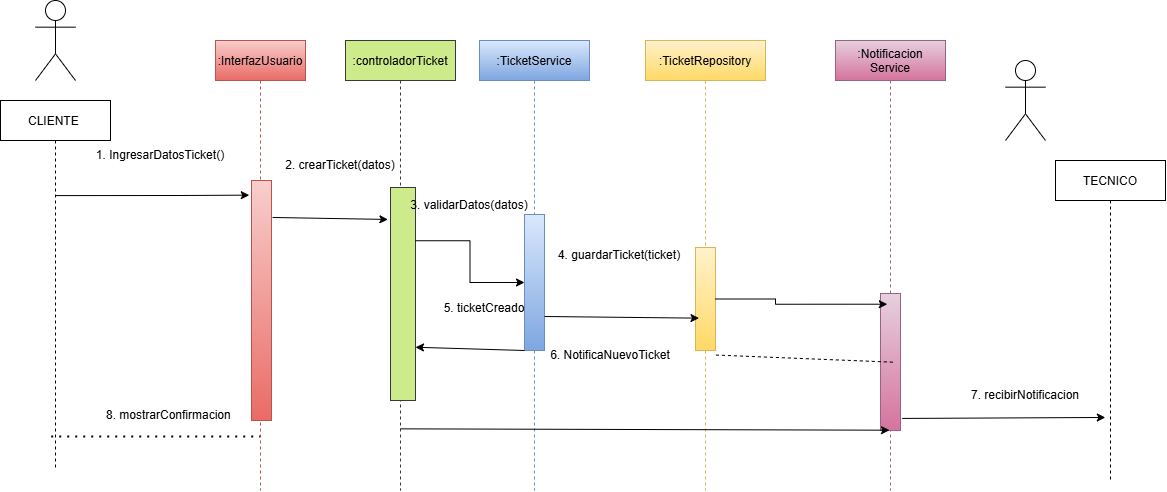

The diagram above was exported from draw.io. Its source (the exported page's mxGraphModel, read from the mxfile embedded in the PNG):
<mxGraphModel dx="2290" dy="1215" grid="1" gridSize="10" guides="1" tooltips="1" connect="1" arrows="1" fold="1" page="1" pageScale="1" pageWidth="827" pageHeight="1169" math="0" shadow="0">
  <root>
    <mxCell id="0" />
    <mxCell id="1" parent="0" />
    <mxCell id="GBUUI104Ac6kqKeloL1n-1" parent="1" style="shape=umlLifeline;" value="CLIENTE " vertex="1">
      <mxGeometry height="370" width="110" x="5" y="120" as="geometry" />
    </mxCell>
    <mxCell id="GBUUI104Ac6kqKeloL1n-2" parent="1" style="shape=umlLifeline;fillColor=#f8cecc;gradientColor=#ea6b66;strokeColor=#b85450;" value=":InterfazUsuario" vertex="1">
      <mxGeometry height="450" width="90" x="220" y="60" as="geometry" />
    </mxCell>
    <mxCell id="GBUUI104Ac6kqKeloL1n-3" parent="1" style="shape=umlLifeline;fillColor=#cdeb8b;strokeColor=#36393d;" value=":controladorTicket" vertex="1">
      <mxGeometry height="450" width="110" x="350" y="60" as="geometry" />
    </mxCell>
    <mxCell id="GBUUI104Ac6kqKeloL1n-4" parent="1" style="shape=umlActor;" value="" vertex="1">
      <mxGeometry height="80" width="40" x="40" y="20" as="geometry" />
    </mxCell>
    <mxCell id="GBUUI104Ac6kqKeloL1n-8" parent="1" style="shape=umlLifeline;fillColor=#dae8fc;gradientColor=#7ea6e0;strokeColor=#6c8ebf;" value=":TicketService" vertex="1">
      <mxGeometry height="450" width="110" x="484" y="60" as="geometry" />
    </mxCell>
    <mxCell id="GBUUI104Ac6kqKeloL1n-9" parent="1" style="shape=umlLifeline;fillColor=#fff2cc;gradientColor=#ffd966;strokeColor=#d6b656;" value=":TicketRepository" vertex="1">
      <mxGeometry height="450" width="120" x="650" y="60" as="geometry" />
    </mxCell>
    <mxCell id="GBUUI104Ac6kqKeloL1n-10" parent="1" style="shape=umlLifeline;fillColor=#e6d0de;gradientColor=#d5739d;strokeColor=#996185;" value=":Notificacion&#10;Service" vertex="1">
      <mxGeometry height="450" width="110" x="840" y="60" as="geometry" />
    </mxCell>
    <mxCell id="GBUUI104Ac6kqKeloL1n-11" parent="1" style="rounded=0;whiteSpace=wrap;html=1;fillColor=#f8cecc;gradientColor=#ea6b66;strokeColor=#b85450;" value="" vertex="1">
      <mxGeometry height="240" width="20" x="256" y="200" as="geometry" />
    </mxCell>
    <mxCell id="GBUUI104Ac6kqKeloL1n-13" parent="1" style="rounded=0;whiteSpace=wrap;html=1;fillColor=#cdeb8b;strokeColor=#36393d;" value="" vertex="1">
      <mxGeometry height="213" width="25" x="395" y="207" as="geometry" />
    </mxCell>
    <mxCell id="GBUUI104Ac6kqKeloL1n-14" parent="1" style="rounded=0;whiteSpace=wrap;html=1;fillColor=#dae8fc;strokeColor=#6c8ebf;gradientColor=#7ea6e0;" value="" vertex="1">
      <mxGeometry height="136" width="20" x="529" y="234" as="geometry" />
    </mxCell>
    <mxCell id="GBUUI104Ac6kqKeloL1n-15" parent="1" style="rounded=0;whiteSpace=wrap;html=1;fillColor=#fff2cc;strokeColor=#d6b656;gradientColor=#ffd966;" value="" vertex="1">
      <mxGeometry height="103" width="20" x="700" y="267" as="geometry" />
    </mxCell>
    <mxCell id="GBUUI104Ac6kqKeloL1n-16" parent="1" style="rounded=0;whiteSpace=wrap;html=1;fillColor=#e6d0de;strokeColor=#996185;gradientColor=#d5739d;" value="" vertex="1">
      <mxGeometry height="137" width="20" x="885" y="313" as="geometry" />
    </mxCell>
    <mxCell id="GBUUI104Ac6kqKeloL1n-19" parent="1" style="shape=umlActor;" value="" vertex="1">
      <mxGeometry height="80" width="40" x="1010" y="80" as="geometry" />
    </mxCell>
    <mxCell id="GBUUI104Ac6kqKeloL1n-21" parent="1" style="shape=umlLifeline;" value="TECNICO" vertex="1">
      <mxGeometry height="320" width="110" x="1060" y="180" as="geometry" />
    </mxCell>
    <mxCell id="GBUUI104Ac6kqKeloL1n-26" edge="1" parent="1" source="GBUUI104Ac6kqKeloL1n-1" style="edgeStyle=orthogonalEdgeStyle;rounded=0;orthogonalLoop=1;jettySize=auto;html=1;entryX=-0.112;entryY=0.061;entryDx=0;entryDy=0;entryPerimeter=0;exitX=0.501;exitY=0.257;exitDx=0;exitDy=0;exitPerimeter=0;" target="GBUUI104Ac6kqKeloL1n-11">
      <mxGeometry relative="1" as="geometry" />
    </mxCell>
    <mxCell id="GBUUI104Ac6kqKeloL1n-27" edge="1" parent="1" source="GBUUI104Ac6kqKeloL1n-11" style="endArrow=classic;html=1;rounded=0;exitX=1.052;exitY=0.154;exitDx=0;exitDy=0;exitPerimeter=0;entryX=-0.104;entryY=0.15;entryDx=0;entryDy=0;entryPerimeter=0;" target="GBUUI104Ac6kqKeloL1n-13" value="">
      <mxGeometry height="50" relative="1" width="50" as="geometry">
        <mxPoint x="560" y="280" as="sourcePoint" />
        <mxPoint x="390" y="237" as="targetPoint" />
      </mxGeometry>
    </mxCell>
    <mxCell id="GBUUI104Ac6kqKeloL1n-28" edge="1" parent="1" source="GBUUI104Ac6kqKeloL1n-13" style="edgeStyle=orthogonalEdgeStyle;rounded=0;orthogonalLoop=1;jettySize=auto;html=1;entryX=0;entryY=0.5;entryDx=0;entryDy=0;exitX=1;exitY=0.25;exitDx=0;exitDy=0;" target="GBUUI104Ac6kqKeloL1n-14">
      <mxGeometry relative="1" as="geometry" />
    </mxCell>
    <mxCell id="GBUUI104Ac6kqKeloL1n-29" edge="1" parent="1" source="GBUUI104Ac6kqKeloL1n-14" style="endArrow=classic;html=1;rounded=0;exitX=1;exitY=0.75;exitDx=0;exitDy=0;entryX=0.446;entryY=0.617;entryDx=0;entryDy=0;entryPerimeter=0;" target="GBUUI104Ac6kqKeloL1n-9" value="">
      <mxGeometry height="50" relative="1" width="50" as="geometry">
        <mxPoint x="549" y="285.29" as="sourcePoint" />
        <mxPoint x="706" y="294" as="targetPoint" />
      </mxGeometry>
    </mxCell>
    <mxCell id="GBUUI104Ac6kqKeloL1n-34" edge="1" parent="1" source="GBUUI104Ac6kqKeloL1n-14" style="endArrow=classic;html=1;rounded=0;exitX=0;exitY=1;exitDx=0;exitDy=0;entryX=1;entryY=0.75;entryDx=0;entryDy=0;" target="GBUUI104Ac6kqKeloL1n-13" value="">
      <mxGeometry height="50" relative="1" width="50" as="geometry">
        <mxPoint x="560" y="280" as="sourcePoint" />
        <mxPoint x="408" y="314" as="targetPoint" />
      </mxGeometry>
    </mxCell>
    <mxCell id="GBUUI104Ac6kqKeloL1n-36" parent="1" style="text;html=1;whiteSpace=wrap;strokeColor=none;fillColor=none;align=center;verticalAlign=middle;rounded=0;" value="1. IngresarDatosTicket()" vertex="1">
      <mxGeometry height="30" width="150" x="90" y="160" as="geometry" />
    </mxCell>
    <mxCell id="GBUUI104Ac6kqKeloL1n-37" parent="1" style="text;html=1;whiteSpace=wrap;strokeColor=none;fillColor=none;align=center;verticalAlign=middle;rounded=0;" value="2. crearTicket(datos)" vertex="1">
      <mxGeometry height="30" width="150" x="270" y="170" as="geometry" />
    </mxCell>
    <mxCell id="GBUUI104Ac6kqKeloL1n-39" parent="1" style="text;html=1;whiteSpace=wrap;strokeColor=none;fillColor=none;align=center;verticalAlign=middle;rounded=0;" value="3. validarDatos(datos)" vertex="1">
      <mxGeometry height="30" width="150" x="399" y="210" as="geometry" />
    </mxCell>
    <mxCell id="GBUUI104Ac6kqKeloL1n-40" parent="1" style="text;html=1;whiteSpace=wrap;strokeColor=none;fillColor=none;align=center;verticalAlign=middle;rounded=0;" value="4. guardarTicket(ticket)" vertex="1">
      <mxGeometry height="30" width="150" x="549" y="260" as="geometry" />
    </mxCell>
    <mxCell id="GBUUI104Ac6kqKeloL1n-41" edge="1" parent="1" source="GBUUI104Ac6kqKeloL1n-15" style="edgeStyle=orthogonalEdgeStyle;rounded=0;orthogonalLoop=1;jettySize=auto;html=1;exitX=1;exitY=0.5;exitDx=0;exitDy=0;entryX=0.471;entryY=0.586;entryDx=0;entryDy=0;entryPerimeter=0;" target="GBUUI104Ac6kqKeloL1n-10">
      <mxGeometry relative="1" as="geometry" />
    </mxCell>
    <mxCell id="GBUUI104Ac6kqKeloL1n-42" edge="1" parent="1" source="GBUUI104Ac6kqKeloL1n-9" style="endArrow=none;dashed=1;html=1;rounded=0;entryX=0.539;entryY=0.715;entryDx=0;entryDy=0;entryPerimeter=0;exitX=0.587;exitY=0.699;exitDx=0;exitDy=0;exitPerimeter=0;" target="GBUUI104Ac6kqKeloL1n-10" value="">
      <mxGeometry height="50" relative="1" width="50" as="geometry">
        <mxPoint x="720" y="320" as="sourcePoint" />
        <mxPoint x="610" y="220" as="targetPoint" />
      </mxGeometry>
    </mxCell>
    <mxCell id="GBUUI104Ac6kqKeloL1n-44" edge="1" parent="1" source="GBUUI104Ac6kqKeloL1n-3" style="endArrow=classic;html=1;rounded=0;exitX=0.501;exitY=0.863;exitDx=0;exitDy=0;exitPerimeter=0;entryX=0.491;entryY=0.866;entryDx=0;entryDy=0;entryPerimeter=0;" target="GBUUI104Ac6kqKeloL1n-10" value="">
      <mxGeometry height="50" relative="1" width="50" as="geometry">
        <mxPoint x="560" y="270" as="sourcePoint" />
        <mxPoint x="610" y="220" as="targetPoint" />
      </mxGeometry>
    </mxCell>
    <mxCell id="GBUUI104Ac6kqKeloL1n-45" edge="1" parent="1" source="GBUUI104Ac6kqKeloL1n-16" style="endArrow=classic;html=1;rounded=0;entryX=0.453;entryY=0.803;entryDx=0;entryDy=0;entryPerimeter=0;exitX=1.084;exitY=0.912;exitDx=0;exitDy=0;exitPerimeter=0;" target="GBUUI104Ac6kqKeloL1n-21" value="">
      <mxGeometry height="50" relative="1" width="50" as="geometry">
        <mxPoint x="560" y="270" as="sourcePoint" />
        <mxPoint x="610" y="220" as="targetPoint" />
      </mxGeometry>
    </mxCell>
    <mxCell id="GBUUI104Ac6kqKeloL1n-46" parent="1" style="text;html=1;whiteSpace=wrap;strokeColor=none;fillColor=none;align=center;verticalAlign=middle;rounded=0;" value="5. ticketCreado" vertex="1">
      <mxGeometry height="30" width="150" x="414" y="313" as="geometry" />
    </mxCell>
    <mxCell id="GBUUI104Ac6kqKeloL1n-49" parent="1" style="text;html=1;whiteSpace=wrap;strokeColor=none;fillColor=none;align=center;verticalAlign=middle;rounded=0;" value="6. NotificaNuevoTicket" vertex="1">
      <mxGeometry height="30" width="150" x="540" y="360" as="geometry" />
    </mxCell>
    <mxCell id="GBUUI104Ac6kqKeloL1n-50" parent="1" style="text;html=1;whiteSpace=wrap;strokeColor=none;fillColor=none;align=center;verticalAlign=middle;rounded=0;" value="7. recibirNotificacion" vertex="1">
      <mxGeometry height="30" width="150" x="955" y="400" as="geometry" />
    </mxCell>
    <mxCell id="GBUUI104Ac6kqKeloL1n-51" edge="1" parent="1" source="GBUUI104Ac6kqKeloL1n-1" style="endArrow=none;dashed=1;html=1;dashPattern=1 3;strokeWidth=2;rounded=0;exitX=0.461;exitY=0.908;exitDx=0;exitDy=0;exitPerimeter=0;entryX=0.496;entryY=0.88;entryDx=0;entryDy=0;entryPerimeter=0;" target="GBUUI104Ac6kqKeloL1n-2" value="">
      <mxGeometry height="50" relative="1" width="50" as="geometry">
        <mxPoint x="200" y="400" as="sourcePoint" />
        <mxPoint x="250" y="350" as="targetPoint" />
      </mxGeometry>
    </mxCell>
    <mxCell id="GBUUI104Ac6kqKeloL1n-52" parent="1" style="text;html=1;whiteSpace=wrap;strokeColor=none;fillColor=none;align=center;verticalAlign=middle;rounded=0;" value="8. mostrarConfirmacion&amp;nbsp;" vertex="1">
      <mxGeometry height="30" width="150" x="100" y="420" as="geometry" />
    </mxCell>
  </root>
</mxGraphModel>